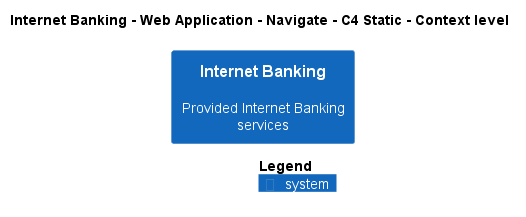

The diagram above was rendered by PlantUML. Its source (embedded in the PNG):
@startuml
!pragma layout smetana
!include ..\..\..\..\..\..\.c4s\C4_Context.puml

AddElementTag("state:new", $bgColor=green, $fontColor=#ffffff, $borderColor=green, $shadowing="False")
AddElementTag("state:changed", $bgColor=orange, $fontColor=#ffffff, $borderColor=orange, $shadowing="False")
AddElementTag("state:removed", $bgColor=red, $fontColor=#ffffff, $borderColor=red, $shadowing="False")

AddRelTag("state:new", $textColor=green, $lineColor=green)
AddRelTag("state:changed", $textColor=orange, $lineColor=orange)
AddRelTag("state:removed", $textColor=red, $lineColor=red)

SHOW_PERSON_PORTRAIT()
LAYOUT_TOP_DOWN()

skinparam linetype polyline

title Internet Banking - Web Application - Navigate - C4 Static - Context level

System(BigBankPlc.SoftwareSystems.InternetBanking, "Internet Banking", "Provided Internet Banking services")



SHOW_LEGEND()
@enduml